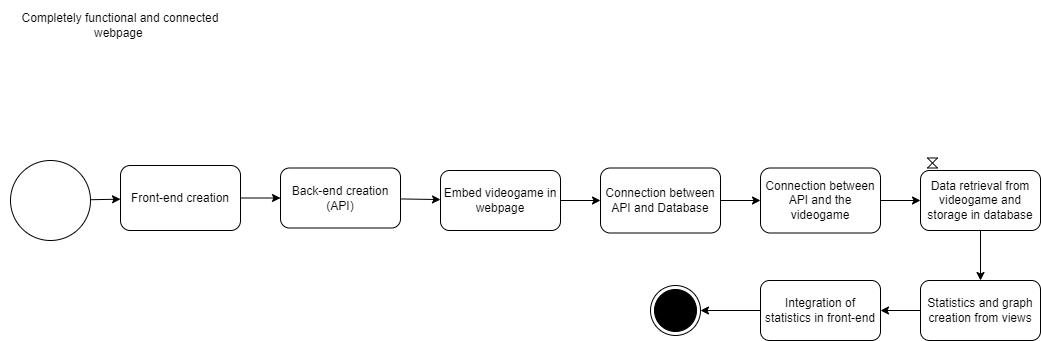

The diagram above was exported from draw.io. Its source (the exported page's mxGraphModel, read from the mxfile embedded in the PNG):
<mxGraphModel dx="820" dy="470" grid="0" gridSize="10" guides="1" tooltips="1" connect="1" arrows="1" fold="1" page="1" pageScale="1" pageWidth="1700" pageHeight="1100" math="0" shadow="0">
  <root>
    <mxCell id="0" />
    <mxCell id="1" parent="0" />
    <mxCell id="2" value="" style="edgeStyle=none;html=1;strokeColor=#000000;strokeWidth=1;" parent="1" source="3" target="5" edge="1">
      <mxGeometry relative="1" as="geometry" />
    </mxCell>
    <mxCell id="3" value="" style="strokeWidth=1;html=1;shape=mxgraph.flowchart.start_2;whiteSpace=wrap;strokeColor=#000000;fillColor=#FFFFFF;" parent="1" vertex="1">
      <mxGeometry x="50" y="240" width="80" height="80" as="geometry" />
    </mxCell>
    <mxCell id="23" style="edgeStyle=none;html=1;entryX=0;entryY=0.5;entryDx=0;entryDy=0;" parent="1" source="5" target="21" edge="1">
      <mxGeometry relative="1" as="geometry" />
    </mxCell>
    <mxCell id="5" value="Front-end creation" style="rounded=1;whiteSpace=wrap;html=1;fillColor=#FFFFFF;strokeColor=#000000;strokeWidth=1;gradientColor=none;" parent="1" vertex="1">
      <mxGeometry x="160" y="245" width="120" height="65" as="geometry" />
    </mxCell>
    <mxCell id="6" value="" style="edgeStyle=none;html=1;strokeWidth=1;" parent="1" source="7" target="9" edge="1">
      <mxGeometry relative="1" as="geometry" />
    </mxCell>
    <mxCell id="7" value="Connection between API and Database" style="rounded=1;whiteSpace=wrap;html=1;fillColor=#FFFFFF;strokeColor=#000000;strokeWidth=1;gradientColor=none;" parent="1" vertex="1">
      <mxGeometry x="640" y="247.5" width="120" height="65" as="geometry" />
    </mxCell>
    <mxCell id="25" value="" style="edgeStyle=none;html=1;" parent="1" source="9" target="24" edge="1">
      <mxGeometry relative="1" as="geometry" />
    </mxCell>
    <mxCell id="9" value="Connection between API and the videogame" style="rounded=1;whiteSpace=wrap;html=1;fillColor=#FFFFFF;strokeColor=#000000;strokeWidth=1;gradientColor=none;" parent="1" vertex="1">
      <mxGeometry x="800" y="247.5" width="120" height="65" as="geometry" />
    </mxCell>
    <mxCell id="11" value="Completely functional and connected webpage&amp;nbsp;" style="text;html=1;strokeColor=none;fillColor=default;align=center;verticalAlign=middle;whiteSpace=wrap;rounded=0;" parent="1" vertex="1">
      <mxGeometry x="40" y="80" width="240" height="50" as="geometry" />
    </mxCell>
    <mxCell id="15" value="" style="edgeStyle=none;html=1;" parent="1" source="16" target="7" edge="1">
      <mxGeometry relative="1" as="geometry" />
    </mxCell>
    <mxCell id="16" value="Embed videogame in webpage" style="whiteSpace=wrap;html=1;rounded=1;" parent="1" vertex="1">
      <mxGeometry x="480" y="250" width="120" height="60" as="geometry" />
    </mxCell>
    <mxCell id="22" style="edgeStyle=none;html=1;" parent="1" source="21" target="16" edge="1">
      <mxGeometry relative="1" as="geometry" />
    </mxCell>
    <mxCell id="21" value="Back-end creation (API)" style="whiteSpace=wrap;html=1;rounded=1;" parent="1" vertex="1">
      <mxGeometry x="320" y="247.5" width="120" height="60" as="geometry" />
    </mxCell>
    <mxCell id="27" value="" style="edgeStyle=none;html=1;" parent="1" source="24" edge="1">
      <mxGeometry relative="1" as="geometry">
        <mxPoint x="1020" y="360" as="targetPoint" />
      </mxGeometry>
    </mxCell>
    <mxCell id="24" value="Data retrieval from videogame and storage in database" style="whiteSpace=wrap;html=1;fillColor=#FFFFFF;strokeColor=#000000;rounded=1;strokeWidth=1;gradientColor=none;" parent="1" vertex="1">
      <mxGeometry x="960" y="250" width="120" height="60" as="geometry" />
    </mxCell>
    <mxCell id="31" value="" style="edgeStyle=none;html=1;" parent="1" source="28" target="30" edge="1">
      <mxGeometry relative="1" as="geometry" />
    </mxCell>
    <mxCell id="28" value="Statistics and graph creation from views" style="whiteSpace=wrap;html=1;fillColor=#FFFFFF;strokeColor=#000000;rounded=1;strokeWidth=1;gradientColor=none;" parent="1" vertex="1">
      <mxGeometry x="960" y="360" width="120" height="60" as="geometry" />
    </mxCell>
    <mxCell id="37" style="edgeStyle=none;html=1;entryX=1;entryY=0.5;entryDx=0;entryDy=0;" parent="1" source="30" edge="1">
      <mxGeometry relative="1" as="geometry">
        <mxPoint x="739.9999999999918" y="390" as="targetPoint" />
      </mxGeometry>
    </mxCell>
    <mxCell id="30" value="Integration of statistics in front-end" style="whiteSpace=wrap;html=1;fillColor=#FFFFFF;strokeColor=#000000;rounded=1;strokeWidth=1;gradientColor=none;" parent="1" vertex="1">
      <mxGeometry x="800" y="360" width="120" height="60" as="geometry" />
    </mxCell>
    <mxCell id="38" value="" style="ellipse;html=1;shape=endState;fillColor=#000000;strokeColor=#000000;" parent="1" vertex="1">
      <mxGeometry x="690" y="365" width="50" height="50" as="geometry" />
    </mxCell>
    <mxCell id="39" value="" style="shape=collate;whiteSpace=wrap;html=1;" vertex="1" parent="1">
      <mxGeometry x="967" y="237.5" width="10" height="10" as="geometry" />
    </mxCell>
  </root>
</mxGraphModel>